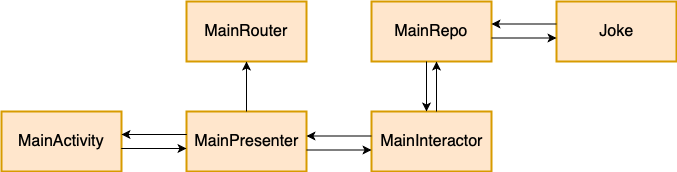

The diagram above was exported from draw.io. Its source (the exported page's mxGraphModel, read from the mxfile embedded in the PNG):
<mxGraphModel dx="918" dy="572" grid="1" gridSize="10" guides="1" tooltips="1" connect="1" arrows="1" fold="1" page="1" pageScale="1" pageWidth="850" pageHeight="1100" math="0" shadow="0">
  <root>
    <mxCell id="0" />
    <mxCell id="1" parent="0" />
    <mxCell id="2" value="&lt;span id=&quot;docs-internal-guid-28370e79-7fff-f9d2-59b6-76736e8286f7&quot; style=&quot;font-size: 16px;&quot;&gt;MainActivity&lt;/span&gt;&lt;br style=&quot;font-size: 16px;&quot;&gt;" style="rounded=0;whiteSpace=wrap;html=1;fillColor=#ffe6cc;strokeColor=#d79b00;strokeWidth=2;fontSize=16;fontStyle=0" vertex="1" parent="1">
      <mxGeometry x="50" y="640" width="120" height="60" as="geometry" />
    </mxCell>
    <mxCell id="3" value="&lt;span id=&quot;docs-internal-guid-5a99dda2-7fff-f47b-7897-4f1a741d7e5c&quot; style=&quot;font-size: 16px;&quot;&gt;MainPresenter&lt;/span&gt;&lt;br style=&quot;font-size: 16px;&quot;&gt;" style="rounded=0;whiteSpace=wrap;html=1;fillColor=#ffe6cc;strokeColor=#d79b00;strokeWidth=2;fontSize=16;fontStyle=0" vertex="1" parent="1">
      <mxGeometry x="235" y="640" width="120" height="60" as="geometry" />
    </mxCell>
    <mxCell id="4" value="&lt;span id=&quot;docs-internal-guid-012c8cdb-7fff-8453-a4c2-f41380febb30&quot; style=&quot;font-size: 16px;&quot;&gt;MainRouter&lt;/span&gt;&lt;br style=&quot;font-size: 16px;&quot;&gt;" style="rounded=0;whiteSpace=wrap;html=1;fillColor=#ffe6cc;strokeColor=#d79b00;strokeWidth=2;fontSize=16;fontStyle=0" vertex="1" parent="1">
      <mxGeometry x="235" y="530" width="120" height="60" as="geometry" />
    </mxCell>
    <mxCell id="5" value="MainInteractor" style="rounded=0;whiteSpace=wrap;html=1;fillColor=#ffe6cc;strokeColor=#d79b00;strokeWidth=2;fontSize=16;fontStyle=0" vertex="1" parent="1">
      <mxGeometry x="420" y="640" width="120" height="60" as="geometry" />
    </mxCell>
    <mxCell id="6" value="&lt;span id=&quot;docs-internal-guid-7a20696f-7fff-5e9f-c025-0c80fc0d270f&quot; style=&quot;font-size: 16px;&quot;&gt;MainRepo&lt;/span&gt;&lt;br style=&quot;font-size: 16px;&quot;&gt;" style="rounded=0;whiteSpace=wrap;html=1;fillColor=#ffe6cc;strokeColor=#d79b00;strokeWidth=2;fontSize=16;fontStyle=0" vertex="1" parent="1">
      <mxGeometry x="420" y="530" width="120" height="60" as="geometry" />
    </mxCell>
    <mxCell id="7" value="&lt;span id=&quot;docs-internal-guid-c3b0e7d5-7fff-e38e-f2ac-37eca4390d0a&quot; style=&quot;font-size: 16px;&quot;&gt;Joke&lt;/span&gt;&lt;br style=&quot;font-size: 16px;&quot;&gt;" style="rounded=0;whiteSpace=wrap;html=1;fillColor=#ffe6cc;strokeColor=#d79b00;strokeWidth=2;fontSize=16;fontStyle=0" vertex="1" parent="1">
      <mxGeometry x="605" y="530" width="120" height="60" as="geometry" />
    </mxCell>
    <mxCell id="8" value="" style="endArrow=none;startArrow=classic;html=1;entryX=0;entryY=0.5;entryDx=0;entryDy=0;exitX=1;exitY=0.5;exitDx=0;exitDy=0;endFill=0;fontSize=16;fontStyle=0" edge="1" parent="1">
      <mxGeometry width="50" height="50" relative="1" as="geometry">
        <mxPoint x="170" y="663" as="sourcePoint" />
        <mxPoint x="235" y="663" as="targetPoint" />
      </mxGeometry>
    </mxCell>
    <mxCell id="9" value="" style="endArrow=classic;startArrow=none;html=1;entryX=0;entryY=0.5;entryDx=0;entryDy=0;exitX=1;exitY=0.5;exitDx=0;exitDy=0;startFill=0;fontSize=16;fontStyle=0" edge="1" parent="1">
      <mxGeometry width="50" height="50" relative="1" as="geometry">
        <mxPoint x="170" y="677" as="sourcePoint" />
        <mxPoint x="235" y="677" as="targetPoint" />
      </mxGeometry>
    </mxCell>
    <mxCell id="10" value="" style="endArrow=classic;startArrow=none;html=1;entryX=0;entryY=0.5;entryDx=0;entryDy=0;exitX=1;exitY=0.5;exitDx=0;exitDy=0;startFill=0;fontSize=16;fontStyle=0" edge="1" parent="1">
      <mxGeometry width="50" height="50" relative="1" as="geometry">
        <mxPoint x="355" y="678.5" as="sourcePoint" />
        <mxPoint x="420" y="678.5" as="targetPoint" />
      </mxGeometry>
    </mxCell>
    <mxCell id="11" value="" style="endArrow=none;startArrow=classic;html=1;entryX=0;entryY=0.5;entryDx=0;entryDy=0;exitX=1;exitY=0.5;exitDx=0;exitDy=0;endFill=0;fontSize=16;fontStyle=0" edge="1" parent="1">
      <mxGeometry width="50" height="50" relative="1" as="geometry">
        <mxPoint x="355" y="664.5" as="sourcePoint" />
        <mxPoint x="420" y="664.5" as="targetPoint" />
      </mxGeometry>
    </mxCell>
    <mxCell id="12" value="" style="endArrow=classic;startArrow=none;html=1;entryX=0;entryY=0.5;entryDx=0;entryDy=0;exitX=1;exitY=0.5;exitDx=0;exitDy=0;startFill=0;fontSize=16;fontStyle=0" edge="1" parent="1">
      <mxGeometry width="50" height="50" relative="1" as="geometry">
        <mxPoint x="540" y="566.5" as="sourcePoint" />
        <mxPoint x="605" y="566.5" as="targetPoint" />
      </mxGeometry>
    </mxCell>
    <mxCell id="13" value="" style="endArrow=none;startArrow=classic;html=1;entryX=0;entryY=0.5;entryDx=0;entryDy=0;exitX=1;exitY=0.5;exitDx=0;exitDy=0;endFill=0;fontSize=16;fontStyle=0" edge="1" parent="1">
      <mxGeometry width="50" height="50" relative="1" as="geometry">
        <mxPoint x="540" y="552.5" as="sourcePoint" />
        <mxPoint x="605" y="552.5" as="targetPoint" />
      </mxGeometry>
    </mxCell>
    <mxCell id="14" value="" style="endArrow=classic;html=1;fontSize=16;fontStyle=0" edge="1" target="4" parent="1">
      <mxGeometry width="50" height="50" relative="1" as="geometry">
        <mxPoint x="295" y="640" as="sourcePoint" />
        <mxPoint x="345" y="590" as="targetPoint" />
      </mxGeometry>
    </mxCell>
    <mxCell id="15" value="" style="endArrow=classic;html=1;fontSize=16;fontStyle=0" edge="1" parent="1">
      <mxGeometry width="50" height="50" relative="1" as="geometry">
        <mxPoint x="485" y="640" as="sourcePoint" />
        <mxPoint x="485" y="590" as="targetPoint" />
      </mxGeometry>
    </mxCell>
    <mxCell id="16" value="" style="endArrow=none;html=1;startArrow=classic;startFill=1;endFill=0;fontSize=16;fontStyle=0" edge="1" parent="1">
      <mxGeometry width="50" height="50" relative="1" as="geometry">
        <mxPoint x="475" y="640" as="sourcePoint" />
        <mxPoint x="475" y="590" as="targetPoint" />
      </mxGeometry>
    </mxCell>
  </root>
</mxGraphModel>